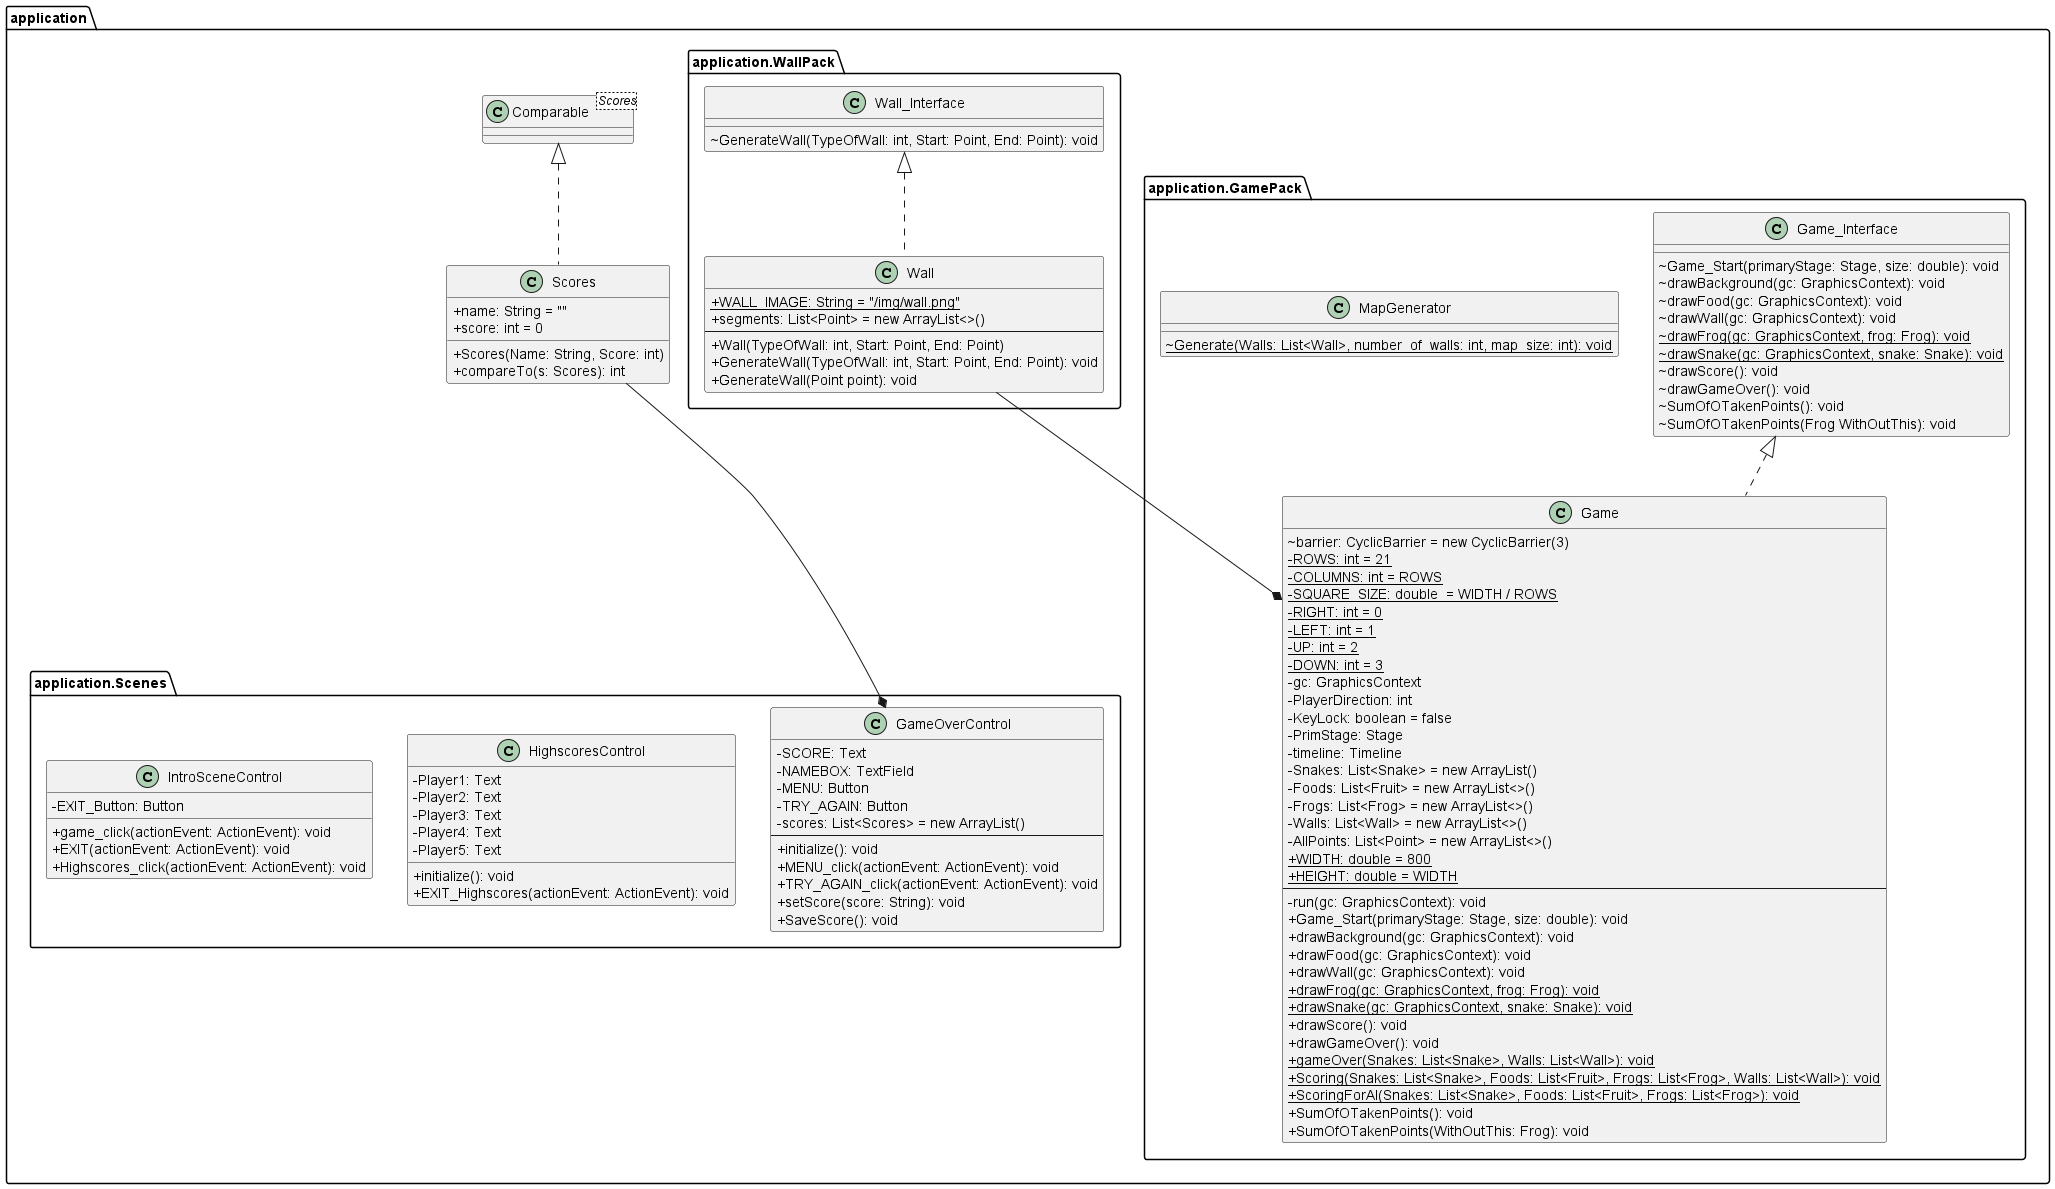

The diagram above was rendered by PlantUML. Its source (embedded in the PNG):
@startuml

skinparam classAttributeIconSize 0

package "application" {

package "application.GamePack" {
    class Game_Interface {
        ~ Game_Start(primaryStage: Stage, size: double): void
        ~ drawBackground(gc: GraphicsContext): void
        ~ drawFood(gc: GraphicsContext): void
        ~ drawWall(gc: GraphicsContext): void
        ~ {static} drawFrog(gc: GraphicsContext, frog: Frog): void
        ~ {static} drawSnake(gc: GraphicsContext, snake: Snake): void
        ~ drawScore(): void
        ~ drawGameOver(): void
        ~ SumOfOTakenPoints(): void
        ~ SumOfOTakenPoints(Frog WithOutThis): void
    }

    class Game {
        ~ barrier: CyclicBarrier = new CyclicBarrier(3)
        - {static} ROWS: int = 21
        - {static} COLUMNS: int = ROWS
        - {static} SQUARE_SIZE: double  = WIDTH / ROWS
        - {static} RIGHT: int = 0
        - {static} LEFT: int = 1
        - {static} UP: int = 2
        - {static} DOWN: int = 3
        - gc: GraphicsContext
        - PlayerDirection: int
        - KeyLock: boolean = false
        - PrimStage: Stage
        - timeline: Timeline
        {field} - Snakes: List<Snake> = new ArrayList()
        {field} - Foods: List<Fruit> = new ArrayList<>()
        {field} - Frogs: List<Frog> = new ArrayList<>()
        {field} - Walls: List<Wall> = new ArrayList<>()
        {field} - AllPoints: List<Point> = new ArrayList<>()
        + {static} WIDTH: double = 800
        + {static} HEIGHT: double = WIDTH
        --
        - run(gc: GraphicsContext): void
        + Game_Start(primaryStage: Stage, size: double): void
        + drawBackground(gc: GraphicsContext): void
        + drawFood(gc: GraphicsContext): void
        + drawWall(gc: GraphicsContext): void
        + {static} drawFrog(gc: GraphicsContext, frog: Frog): void
        + {static} drawSnake(gc: GraphicsContext, snake: Snake): void
        + drawScore(): void
        + drawGameOver(): void
        + {static} gameOver(Snakes: List<Snake>, Walls: List<Wall>): void
        + {static} Scoring(Snakes: List<Snake>, Foods: List<Fruit>, Frogs: List<Frog>, Walls: List<Wall>): void
        + {static} ScoringForAI(Snakes: List<Snake>, Foods: List<Fruit>, Frogs: List<Frog>): void
        + SumOfOTakenPoints(): void
        + SumOfOTakenPoints(WithOutThis: Frog): void
    }

    class MapGenerator {
        ~ {static} Generate(Walls: List<Wall>, number_of_walls: int, map_size: int): void
    }
}

package "application.WallPack" {

class Wall_Interface {
    ~ GenerateWall(TypeOfWall: int, Start: Point, End: Point): void
}

class Wall {
    + {static} WALL_IMAGE: String = "/img/wall.png"
    {field} + segments: List<Point> = new ArrayList<>()
    --
    + Wall(TypeOfWall: int, Start: Point, End: Point)
    + GenerateWall(TypeOfWall: int, Start: Point, End: Point): void
    + GenerateWall(Point point): void
}

}

package "application.Scenes" {

class GameOverControl {
    - SCORE: Text
    - NAMEBOX: TextField
    - MENU: Button
    - TRY_AGAIN: Button
    {field} - scores: List<Scores> = new ArrayList()
    --
    + initialize(): void
    + MENU_click(actionEvent: ActionEvent): void
    + TRY_AGAIN_click(actionEvent: ActionEvent): void
    + setScore(score: String): void
    + SaveScore(): void
}

class HighscoresControl {
    - Player1: Text
    - Player2: Text
    - Player3: Text
    - Player4: Text
    - Player5: Text

    + initialize(): void
    + EXIT_Highscores(actionEvent: ActionEvent): void
}

class IntroSceneControl {
    - EXIT_Button: Button

    + game_click(actionEvent: ActionEvent): void
    + EXIT(actionEvent: ActionEvent): void
    + Highscores_click(actionEvent: ActionEvent): void
}

}

class Comparable<Scores> {
}

class Scores {
    + name: String = ""
    + score: int = 0

    + Scores(Name: String, Score: int)
    + compareTo(s: Scores): int
}

Game_Interface <|.. Game

Comparable <|.. Scores

Wall_Interface <|.. Wall

Scores --* GameOverControl

Wall --* Game

}

@enduml